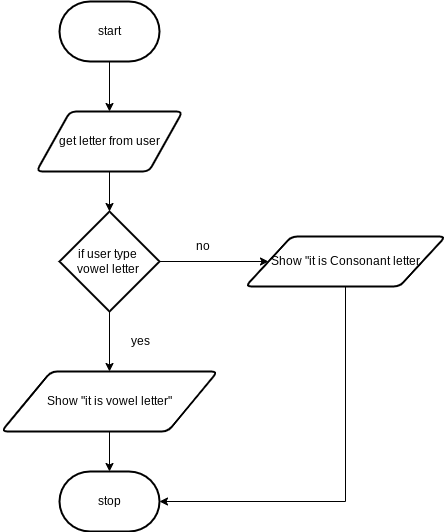

The diagram above was exported from draw.io. Its source (the exported page's mxGraphModel, read from the mxfile embedded in the PNG):
<mxGraphModel dx="1074" dy="709" grid="1" gridSize="10" guides="1" tooltips="1" connect="1" arrows="1" fold="1" page="1" pageScale="1" pageWidth="827" pageHeight="1169" math="0" shadow="0">
  <root>
    <mxCell id="0" />
    <mxCell id="1" parent="0" />
    <mxCell id="8" style="edgeStyle=orthogonalEdgeStyle;rounded=0;html=1;" edge="1" parent="1" source="2" target="3">
      <mxGeometry relative="1" as="geometry" />
    </mxCell>
    <mxCell id="2" value="start" style="strokeWidth=2;html=1;shape=mxgraph.flowchart.terminator;whiteSpace=wrap;" vertex="1" parent="1">
      <mxGeometry x="364" y="60" width="100" height="60" as="geometry" />
    </mxCell>
    <mxCell id="7" style="edgeStyle=orthogonalEdgeStyle;rounded=0;html=1;" edge="1" parent="1" source="3" target="4">
      <mxGeometry relative="1" as="geometry" />
    </mxCell>
    <mxCell id="3" value="get letter from user" style="shape=parallelogram;html=1;strokeWidth=2;perimeter=parallelogramPerimeter;whiteSpace=wrap;rounded=1;arcSize=12;size=0.23;" vertex="1" parent="1">
      <mxGeometry x="341" y="170" width="146" height="60" as="geometry" />
    </mxCell>
    <mxCell id="6" style="edgeStyle=orthogonalEdgeStyle;html=1;entryX=0.5;entryY=0;entryDx=0;entryDy=0;rounded=0;" edge="1" parent="1" source="4" target="5">
      <mxGeometry relative="1" as="geometry" />
    </mxCell>
    <mxCell id="11" style="edgeStyle=orthogonalEdgeStyle;rounded=0;html=1;" edge="1" parent="1" source="4" target="10">
      <mxGeometry relative="1" as="geometry" />
    </mxCell>
    <mxCell id="4" value="if user type&amp;nbsp;&lt;br&gt;vowel letter&amp;nbsp;" style="strokeWidth=2;html=1;shape=mxgraph.flowchart.decision;whiteSpace=wrap;" vertex="1" parent="1">
      <mxGeometry x="364" y="270" width="100" height="100" as="geometry" />
    </mxCell>
    <mxCell id="14" style="edgeStyle=orthogonalEdgeStyle;rounded=0;html=1;" edge="1" parent="1" source="5" target="13">
      <mxGeometry relative="1" as="geometry" />
    </mxCell>
    <mxCell id="5" value="Show &quot;it is vowel letter&quot;" style="shape=parallelogram;html=1;strokeWidth=2;perimeter=parallelogramPerimeter;whiteSpace=wrap;rounded=1;arcSize=12;size=0.23;" vertex="1" parent="1">
      <mxGeometry x="306" y="430" width="216" height="60" as="geometry" />
    </mxCell>
    <mxCell id="9" value="yes" style="text;html=1;align=center;verticalAlign=middle;resizable=0;points=[];autosize=1;strokeColor=none;fillColor=none;" vertex="1" parent="1">
      <mxGeometry x="430" y="390" width="30" height="20" as="geometry" />
    </mxCell>
    <mxCell id="15" style="edgeStyle=orthogonalEdgeStyle;rounded=0;html=1;entryX=1;entryY=0.5;entryDx=0;entryDy=0;entryPerimeter=0;" edge="1" parent="1" source="10" target="13">
      <mxGeometry relative="1" as="geometry">
        <Array as="points">
          <mxPoint x="650" y="560" />
        </Array>
      </mxGeometry>
    </mxCell>
    <mxCell id="10" value="Show &quot;it is&amp;nbsp;Consonant letter" style="shape=parallelogram;html=1;strokeWidth=2;perimeter=parallelogramPerimeter;whiteSpace=wrap;rounded=1;arcSize=12;size=0.23;" vertex="1" parent="1">
      <mxGeometry x="550" y="295" width="200" height="50" as="geometry" />
    </mxCell>
    <mxCell id="12" value="no" style="text;html=1;align=center;verticalAlign=middle;resizable=0;points=[];autosize=1;strokeColor=none;fillColor=none;" vertex="1" parent="1">
      <mxGeometry x="492" y="295" width="30" height="20" as="geometry" />
    </mxCell>
    <mxCell id="13" value="stop" style="strokeWidth=2;html=1;shape=mxgraph.flowchart.terminator;whiteSpace=wrap;" vertex="1" parent="1">
      <mxGeometry x="364" y="530" width="100" height="60" as="geometry" />
    </mxCell>
  </root>
</mxGraphModel>